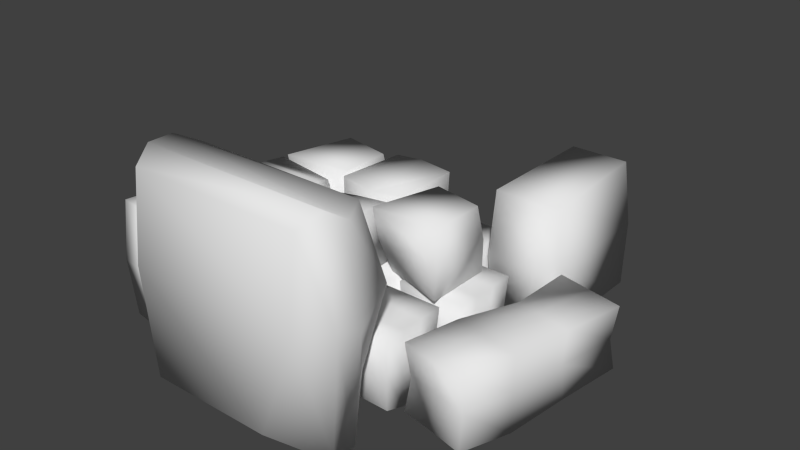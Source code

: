 # Source: Rubble.blend  (saved by Blender 2.73.0; exported with 4.5.12 LTS)
import bpy
from mathutils import Matrix  # noqa: F401  (used for matrix-valued properties, if any)

bpy.ops.wm.read_factory_settings(use_empty=True)
scene = bpy.context.scene
scene.name = 'Scene'

# ---- collections
col_collection_1 = bpy.data.collections.new('Collection 1'); scene.collection.children.link(col_collection_1)

# ---- materials (node trees are filled in below, after node groups)
mat_material = bpy.data.materials.new('Material')
mat_material.alpha_threshold = 0.0
mat_material.use_transparent_shadow = False
mat_material.roughness = 0.5
mat_material.line_color = (0.0, 0.0, 0.0, 1.0)

# ---- material node trees

# ---- world
world_world = bpy.data.worlds.new('World'); scene.world = world_world
world_world.color = (0.05088, 0.05088, 0.05088)
world_world.use_sun_shadow = False
world_world.sun_shadow_jitter_overblur = 0.0
world_world.cycles.sampling_method = 'MANUAL'
world_world.cycles.sample_map_resolution = 256

# ---- meshes
me_cube_016 = bpy.data.meshes.new('Cube.016')
me_cube_016.from_pydata([(0.2512, 0.2512, -0.2512), (0.2512, -0.2512, -0.2512), (-0.174, -0.1494, -0.2272), (-0.181, 0.1314, -0.186), (0.2512, 0.1801, 0.2512), (0.2512, -0.1913, 0.2512), (-0.2512, -0.2512, 0.2512), (-0.1171, 0.2512, 0.2512), (0.2679, 0.2326, -0.0008608), (0.2679, -0.2381, -0.0008608), (-0.2317, -0.2155, 0.01208), (-0.1632, 0.2063, 0.03426), (0.4172, 0.3197, -0.7216), (0.4172, -0.1827, -0.76), (-0.08524, -0.1827, -0.76), (-0.08524, 0.3197, -0.76), (0.4172, 0.3197, -0.2575), (0.4172, -0.1827, -0.2575), (-0.08524, -0.1827, -0.2575), (-0.08524, 0.3197, -0.2575), (0.4172, 0.144, -0.76), (0.4172, -0.02344, -0.8139), (-0.08524, -0.02344, -0.76), (-0.08524, 0.144, -0.6986), (0.4172, 0.144, -0.2575), (0.4172, -0.02344, -0.2575), (-0.08524, -0.02344, -0.2575), (-0.003524, 0.144, -0.2575), (0.1584, 0.2718, -0.764), (0.1631, -0.1822, -0.7548), (0.166, 0.3197, -0.2575), (0.166, -0.1827, -0.2575), (0.166, 0.144, -0.2575), (0.166, -0.02344, -0.2575), (0.1423, 0.1395, -0.7209), (0.1547, -0.02123, -0.7397), (0.402, 0.304, -0.4906), (0.402, -0.1677, -0.5086), (-0.06963, -0.1677, -0.5086), (-0.06963, 0.304, -0.5086), (-0.06963, -0.01815, -0.5086), (-0.03127, 0.1391, -0.4798), (0.402, 0.1391, -0.5086), (0.402, -0.01815, -0.5339), (0.1626, 0.2815, -0.5105), (0.1649, -0.1674, -0.5062), (0.3088, -0.2742, -0.7216), (0.3088, -0.7767, -0.76), (-0.1936, -0.7767, -0.76), (-0.1936, -0.2742, -0.76), (0.3088, -0.2742, -0.2575), (0.3088, -0.7767, -0.2575), (-0.1936, -0.7767, -0.2575), (-0.1936, -0.2742, -0.2575), (0.3088, -0.4499, -0.76), (0.3088, -0.6174, -0.8139), (-0.1936, -0.6174, -0.76), (-0.1936, -0.4499, -0.6986), (0.3088, -0.4499, -0.2575), (0.3088, -0.6174, -0.2575), (-0.1936, -0.6174, -0.2575), (-0.1119, -0.4499, -0.2575), (0.05002, -0.3221, -0.764), (0.05474, -0.7761, -0.7548), (0.05761, -0.2742, -0.2575), (0.05761, -0.7767, -0.2575), (0.05761, -0.4499, -0.2575), (0.05761, -0.6174, -0.2575), (0.03393, -0.4544, -0.7209), (0.04629, -0.6152, -0.7397), (0.2937, -0.29, -0.4906), (0.2937, -0.7616, -0.5086), (-0.178, -0.7616, -0.5086), (-0.178, -0.29, -0.5086), (-0.178, -0.6121, -0.5086), (-0.1396, -0.4549, -0.4798), (0.2937, -0.4549, -0.5086), (0.2937, -0.6121, -0.5339), (0.05427, -0.3125, -0.5105), (0.05648, -0.7614, -0.5062), (0.04892, 0.822, -0.76), (0.04892, 0.3196, -0.76), (-0.2055, 0.3196, -0.76), (-0.2055, 0.822, -0.6699), (0.02141, 0.822, -0.2575), (0.04892, 0.3196, -0.2575), (-0.2055, 0.3196, -0.2575), (-0.2055, 0.822, -0.2575), (0.04509, 0.8433, -0.5097), (0.06001, 0.2983, -0.5097), (-0.216, 0.2983, -0.5097), (-0.1779, 0.7726, -0.4608), (-1.038, 0.8158, -0.7601), (-1.047, 0.2981, -0.7796), (-1.563, 0.2844, -0.76), (-1.512, 0.7215, -0.7539), (-1.061, 0.7868, -0.2575), (-1.061, 0.2844, -0.2575), (-1.563, 0.2844, -0.2575), (-1.563, 0.7868, -0.2575), (-1.061, 0.5954, -0.76), (-1.061, 0.4279, -0.7454), (-1.563, 0.4279, -0.7817), (-1.563, 0.5954, -0.76), (-1.061, 0.5954, -0.2575), (-1.061, 0.4279, -0.2575), (-1.518, 0.4279, -0.2575), (-1.563, 0.5954, -0.2575), (-1.228, 0.7868, -0.76), (-1.396, 0.7868, -0.76), (-1.221, 0.3005, -0.7858), (-1.396, 0.2844, -0.76), (-1.228, 0.7868, -0.2575), (-1.396, 0.7868, -0.2575), (-1.228, 0.2844, -0.2575), (-1.396, 0.3407, -0.2575), (-1.396, 0.5954, -0.2575), (-1.228, 0.5954, -0.2575), (-1.396, 0.4279, -0.2575), (-1.228, 0.4279, -0.2575), (-1.228, 0.5954, -0.7006), (-1.396, 0.5954, -0.76), (-1.228, 0.4279, -0.76), (-1.396, 0.4279, -0.76), (-0.2202, 0.469, -0.2354), (-0.2127, 0.06732, -0.261), (-0.7151, -0.00949, -0.261), (-0.7151, 0.493, -0.183), (-0.2127, 0.493, 0.2415), (-0.2127, -0.009491, 0.2415), (-0.7151, -0.00949, 0.2415), (-0.6664, 0.493, 0.2415), (-0.4639, 0.5068, -0.2748), (-0.4639, -0.02332, -0.2748), (-0.4639, 0.5068, 0.2553), (-0.4639, -0.02332, 0.2067), (-0.7376, 0.493, -0.2512), (-0.7376, -0.00949, -0.2512), (-1.163, 0.09237, -0.2272), (-1.17, 0.3731, -0.186), (-0.7376, 0.4219, 0.2512), (-0.7376, 0.05042, 0.2512), (-1.24, -0.00949, 0.2512), (-1.106, 0.493, 0.2512), (-0.7209, 0.4743, -0.0008608), (-0.7209, 0.003672, -0.0008608), (-1.221, 0.02626, 0.01208), (-1.152, 0.4481, 0.03426), (-0.7376, -0.05331, -0.2512), (-0.7376, -0.5558, -0.204), (-1.176, -0.544, -0.2491), (-1.24, -0.09823, -0.2512), (-0.8186, -0.05331, 0.2), (-0.7985, -0.5484, 0.2517), (-1.254, -0.5033, 0.2554), (-1.24, -0.05331, 0.2512), (-0.7232, -0.216, -0.2657), (-0.7232, -0.3931, -0.2657), (-1.255, -0.3931, -0.2075), (-1.255, -0.216, -0.2657), (-0.7569, -0.216, 0.2657), (-0.7754, -0.3931, 0.2657), (-1.24, -0.398, 0.2771), (-1.255, -0.216, 0.2657), (-0.2701, -0.08958, -0.215), (-0.2701, -0.4683, -0.215), (-0.6342, -0.5195, -0.215), (-0.7, -0.08958, -0.215), (-0.2701, -0.08958, 0.215), (-0.2718, -0.5038, 0.2257), (-0.7, -0.5195, 0.215), (-0.7, -0.2047, 0.215), (-0.4851, -0.08958, -0.215), (-0.4851, -0.4806, -0.215), (-0.4851, -0.1338, 0.215), (-0.4851, -0.5195, 0.215), (-0.2701, -0.3045, -0.215), (-0.6644, -0.3045, -0.215), (-0.3122, -0.3045, 0.215), (-0.7, -0.3045, 0.1869), (-0.4851, -0.3375, 0.215), (-0.4851, -0.3045, -0.215), (-0.2241, -0.2803, -0.76), (-0.2916, -0.7563, -0.7595), (-0.7195, -0.732, -0.6999), (-0.7266, -0.2803, -0.76), (-0.2241, -0.2803, -0.2575), (-0.2241, -0.7827, -0.2575), (-0.7266, -0.7827, -0.2575), (-0.7266, -0.2803, -0.2575), (-0.3581, -0.2803, -0.76), (-0.5256, -0.2803, -0.76), (-0.3581, -0.7827, -0.76), (-0.5256, -0.7827, -0.6449), (-0.3581, -0.2803, -0.2575), (-0.5256, -0.2803, -0.2575), (-0.3884, -0.7827, -0.2575), (-0.5256, -0.7827, -0.2575), (-0.2384, -0.5315, -0.7447), (-0.7103, -0.5315, -0.7447), (-0.2384, -0.5315, -0.2728), (-0.7103, -0.5315, -0.2728), (-0.3642, -0.5315, -0.2728), (-0.5215, -0.5315, -0.2728), (-0.3642, -0.5315, -0.7447), (-0.5215, -0.5315, -0.7447), (-0.7428, -0.2513, -0.7601), (-0.7511, -0.769, -0.7796), (-1.267, -0.7827, -0.76), (-1.216, -0.3456, -0.7539), (-0.7649, -0.2803, -0.2575), (-0.7649, -0.7827, -0.2575), (-1.267, -0.7827, -0.2575), (-1.267, -0.2803, -0.2575), (-0.7649, -0.4717, -0.76), (-0.7649, -0.6392, -0.7454), (-1.267, -0.6392, -0.7817), (-1.267, -0.4717, -0.76), (-0.7649, -0.4717, -0.2575), (-0.7649, -0.6392, -0.2575), (-1.222, -0.6392, -0.2575), (-1.267, -0.4717, -0.2575), (-0.9324, -0.2803, -0.76), (-1.1, -0.2803, -0.76), (-0.9253, -0.7666, -0.7858), (-1.1, -0.7827, -0.76), (-0.9324, -0.2803, -0.2575), (-1.1, -0.2803, -0.2575), (-0.9324, -0.7827, -0.2575), (-1.1, -0.7264, -0.2575), (-1.1, -0.4717, -0.2575), (-0.9324, -0.4717, -0.2575), (-1.1, -0.6392, -0.2575), (-0.9324, -0.6392, -0.2575), (-0.9324, -0.4717, -0.7006), (-1.1, -0.4717, -0.76), (-0.9324, -0.6392, -0.76), (-1.1, -0.6392, -0.76), (-0.7649, 0.2528, -0.7216), (-0.7649, -0.2496, -0.76), (-1.267, -0.2496, -0.76), (-1.267, 0.2528, -0.76), (-0.7649, 0.2528, -0.2575), (-0.7649, -0.2496, -0.2575), (-1.267, -0.2496, -0.2575), (-1.267, 0.2528, -0.2575), (-0.7649, 0.07719, -0.76), (-0.7649, -0.09029, -0.8139), (-1.267, -0.09029, -0.76), (-1.267, 0.07719, -0.6986), (-0.7649, 0.07719, -0.2575), (-0.7649, -0.09029, -0.2575), (-1.267, -0.09029, -0.2575), (-1.186, 0.07719, -0.2575), (-1.024, 0.205, -0.764), (-1.019, -0.249, -0.7548), (-1.016, 0.2528, -0.2575), (-1.016, -0.2496, -0.2575), (-1.016, 0.07719, -0.2575), (-1.016, -0.09029, -0.2575), (-1.04, 0.07264, -0.7209), (-1.027, -0.08808, -0.7397), (-0.7801, 0.2371, -0.4906), (-0.7801, -0.2346, -0.5086), (-1.252, -0.2346, -0.5086), (-1.252, 0.2371, -0.5086), (-1.252, -0.08501, -0.5086), (-1.213, 0.07221, -0.4798), (-0.7801, 0.07221, -0.5086), (-0.7801, -0.08501, -0.5339), (-1.019, 0.2146, -0.5105), (-1.017, -0.2343, -0.5062), (-0.7766, 0.7841, -0.76), (-0.7766, 0.2816, -0.76), (-1.031, 0.2816, -0.76), (-1.031, 0.7841, -0.6699), (-0.8041, 0.7841, -0.2575), (-0.7766, 0.2816, -0.2575), (-1.031, 0.2816, -0.2575), (-1.031, 0.7841, -0.2575), (-0.7805, 0.8054, -0.5097), (-0.7655, 0.2603, -0.5097), (-1.042, 0.2603, -0.5097), (-1.003, 0.7347, -0.4608), (-0.23, 0.7841, -0.7524), (-0.23, 0.2816, -0.7524), (-0.7324, 0.2816, -0.7524), (-0.7324, 0.7841, -0.8097), (-0.2622, 0.7841, -0.3763), (-0.2454, 0.4124, -0.424), (-0.7324, 0.2816, -0.3763), (-0.6634, 0.7841, -0.3763), (-0.4812, 0.7556, -0.731), (-0.4812, 0.3102, -0.731), (-0.4812, 0.7404, -0.3977), (-0.4812, 0.3102, -0.3205), (-0.1357, 0.2684, -0.6434), (-0.2726, -0.234, -0.76), (-0.6381, -0.234, -0.76), (-0.6381, 0.2684, -0.76), (-0.1357, 0.2684, -0.2575), (-0.1357, -0.234, -0.2575), (-0.6381, -0.234, -0.2575), (-0.6381, 0.2684, -0.2575), (-0.1071, 0.1104, -0.7885), (-0.1071, -0.07604, -0.7885), (-0.6768, -0.05907, -0.7666), (-0.6666, 0.1104, -0.6312), (-0.1071, 0.1104, -0.271), (-0.1071, -0.07604, -0.229), (-0.6666, -0.07604, -0.229), (-0.6666, 0.1104, -0.229)], [], [(0, 1, 2, 3), (4, 7, 6, 5), (8, 4, 5, 9), (9, 5, 6, 10), (10, 6, 7, 11), (8, 0, 3, 11), (4, 8, 11, 7), (2, 10, 11, 3), (1, 9, 10, 2), (0, 8, 9, 1), (35, 29, 14, 22), (33, 26, 18, 31), (43, 25, 17, 37), (45, 31, 18, 38), (41, 27, 19, 39), (44, 28, 15, 39), (38, 18, 26, 40), (40, 26, 27, 41), (36, 16, 24, 42), (42, 24, 25, 43), (30, 19, 27, 32), (32, 27, 26, 33), (28, 34, 23, 15), (34, 35, 22, 23), (20, 21, 35, 34), (12, 20, 34, 28), (24, 32, 33, 25), (16, 30, 32, 24), (36, 12, 28, 44), (37, 17, 31, 45), (25, 33, 31, 17), (21, 13, 29, 35), (13, 37, 45, 29), (16, 36, 44, 30), (20, 42, 43, 21), (12, 36, 42, 20), (22, 40, 41, 23), (14, 38, 40, 22), (30, 44, 39, 19), (23, 41, 39, 15), (29, 45, 38, 14), (21, 43, 37, 13), (69, 63, 48, 56), (67, 60, 52, 65), (77, 59, 51, 71), (79, 65, 52, 72), (75, 61, 53, 73), (78, 62, 49, 73), (72, 52, 60, 74), (74, 60, 61, 75), (70, 50, 58, 76), (76, 58, 59, 77), (64, 53, 61, 66), (66, 61, 60, 67), (62, 68, 57, 49), (68, 69, 56, 57), (54, 55, 69, 68), (46, 54, 68, 62), (58, 66, 67, 59), (50, 64, 66, 58), (70, 46, 62, 78), (71, 51, 65, 79), (59, 67, 65, 51), (55, 47, 63, 69), (47, 71, 79, 63), (50, 70, 78, 64), (54, 76, 77, 55), (46, 70, 76, 54), (56, 74, 75, 57), (48, 72, 74, 56), (64, 78, 73, 53), (57, 75, 73, 49), (63, 79, 72, 48), (55, 77, 71, 47), (80, 81, 82, 83), (84, 87, 86, 85), (88, 84, 85, 89), (89, 85, 86, 90), (90, 86, 87, 91), (88, 80, 83, 91), (84, 88, 91, 87), (82, 90, 91, 83), (81, 89, 90, 82), (80, 88, 89, 81), (123, 111, 94, 102), (118, 106, 98, 115), (101, 105, 97, 93), (111, 115, 98, 94), (103, 107, 99, 95), (113, 109, 95, 99), (94, 98, 106, 102), (102, 106, 107, 103), (92, 96, 104, 100), (100, 104, 105, 101), (113, 99, 107, 116), (116, 107, 106, 118), (109, 121, 103, 95), (121, 123, 102, 103), (100, 101, 122, 120), (120, 122, 123, 121), (92, 100, 120, 108), (108, 120, 121, 109), (104, 117, 119, 105), (117, 116, 118, 119), (96, 112, 117, 104), (112, 113, 116, 117), (96, 92, 108, 112), (112, 108, 109, 113), (93, 97, 114, 110), (110, 114, 115, 111), (105, 119, 114, 97), (119, 118, 115, 114), (101, 93, 110, 122), (122, 110, 111, 123), (132, 133, 126, 127), (134, 131, 130, 135), (124, 128, 129, 125), (133, 135, 130, 126), (126, 130, 131, 127), (134, 132, 127, 131), (128, 124, 132, 134), (125, 129, 135, 133), (128, 134, 135, 129), (124, 125, 133, 132), (136, 137, 138, 139), (140, 143, 142, 141), (144, 140, 141, 145), (145, 141, 142, 146), (146, 142, 143, 147), (144, 136, 139, 147), (140, 144, 147, 143), (138, 146, 147, 139), (137, 145, 146, 138), (136, 144, 145, 137), (157, 149, 150, 158), (161, 162, 154, 153), (157, 161, 153, 149), (149, 153, 154, 150), (159, 163, 155, 151), (152, 148, 151, 155), (150, 154, 162, 158), (158, 162, 163, 159), (148, 152, 160, 156), (156, 160, 161, 157), (152, 155, 163, 160), (160, 163, 162, 161), (148, 156, 159, 151), (156, 157, 158, 159), (181, 173, 166, 177), (180, 179, 170, 175), (176, 178, 169, 165), (173, 175, 170, 166), (177, 179, 171, 167), (174, 172, 167, 171), (168, 164, 172, 174), (165, 169, 175, 173), (178, 180, 175, 169), (176, 165, 173, 181), (164, 176, 181, 172), (168, 174, 180, 178), (166, 170, 179, 177), (164, 168, 178, 176), (174, 171, 179, 180), (172, 181, 177, 167), (205, 193, 184, 199), (203, 201, 188, 197), (198, 200, 187, 183), (193, 197, 188, 184), (199, 201, 189, 185), (195, 191, 185, 189), (186, 182, 190, 194), (194, 190, 191, 195), (183, 187, 196, 192), (192, 196, 197, 193), (200, 202, 196, 187), (202, 203, 197, 196), (198, 183, 192, 204), (204, 192, 193, 205), (190, 204, 205, 191), (182, 198, 204, 190), (194, 195, 203, 202), (186, 194, 202, 200), (184, 188, 201, 199), (182, 186, 200, 198), (195, 189, 201, 203), (191, 205, 199, 185), (237, 225, 208, 216), (232, 220, 212, 229), (215, 219, 211, 207), (225, 229, 212, 208), (217, 221, 213, 209), (227, 223, 209, 213), (208, 212, 220, 216), (216, 220, 221, 217), (206, 210, 218, 214), (214, 218, 219, 215), (227, 213, 221, 230), (230, 221, 220, 232), (223, 235, 217, 209), (235, 237, 216, 217), (214, 215, 236, 234), (234, 236, 237, 235), (206, 214, 234, 222), (222, 234, 235, 223), (218, 231, 233, 219), (231, 230, 232, 233), (210, 226, 231, 218), (226, 227, 230, 231), (210, 206, 222, 226), (226, 222, 223, 227), (207, 211, 228, 224), (224, 228, 229, 225), (219, 233, 228, 211), (233, 232, 229, 228), (215, 207, 224, 236), (236, 224, 225, 237), (261, 255, 240, 248), (259, 252, 244, 257), (269, 251, 243, 263), (271, 257, 244, 264), (267, 253, 245, 265), (270, 254, 241, 265), (264, 244, 252, 266), (266, 252, 253, 267), (262, 242, 250, 268), (268, 250, 251, 269), (256, 245, 253, 258), (258, 253, 252, 259), (254, 260, 249, 241), (260, 261, 248, 249), (246, 247, 261, 260), (238, 246, 260, 254), (250, 258, 259, 251), (242, 256, 258, 250), (262, 238, 254, 270), (263, 243, 257, 271), (251, 259, 257, 243), (247, 239, 255, 261), (239, 263, 271, 255), (242, 262, 270, 256), (246, 268, 269, 247), (238, 262, 268, 246), (248, 266, 267, 249), (240, 264, 266, 248), (256, 270, 265, 245), (249, 267, 265, 241), (255, 271, 264, 240), (247, 269, 263, 239), (272, 273, 274, 275), (276, 279, 278, 277), (280, 276, 277, 281), (281, 277, 278, 282), (282, 278, 279, 283), (280, 272, 275, 283), (276, 280, 283, 279), (274, 282, 283, 275), (273, 281, 282, 274), (272, 280, 281, 273), (292, 293, 286, 287), (294, 291, 290, 295), (284, 288, 289, 285), (293, 295, 290, 286), (286, 290, 291, 287), (294, 292, 287, 291), (288, 284, 292, 294), (285, 289, 295, 293), (288, 294, 295, 289), (284, 285, 293, 292), (305, 297, 298, 306), (309, 310, 302, 301), (305, 309, 301, 297), (297, 301, 302, 298), (307, 311, 303, 299), (300, 296, 299, 303), (298, 302, 310, 306), (306, 310, 311, 307), (296, 300, 308, 304), (304, 308, 309, 305), (300, 303, 311, 308), (308, 311, 310, 309), (296, 304, 307, 299), (304, 305, 306, 307)])
me_cube_016.polygons.foreach_set('use_smooth', [True] * 282)
me_cube_016.materials.append(mat_material)
me_cube_016.use_remesh_preserve_volume = False
me_cube_016.use_remesh_preserve_attributes = False
me_cube_016.use_mirror_vertex_groups = False
me_cube_016.update()
me_cube_020 = bpy.data.meshes.new('Cube.020')
me_cube_020.from_pydata([(0.2036, 0.4543, -0.4416), (0.04745, -0.4955, -0.4416), (-0.2036, -0.4543, -0.4416), (-0.04745, 0.4955, -0.2832), (0.1765, 0.4587, 0.4416), (0.04745, -0.4955, 0.4416), (-0.2036, -0.4543, 0.4416), (-0.04745, 0.4955, 0.4416), (0.2065, 0.4952, -0.00168), (0.05176, -0.5376, -0.00168), (-0.2206, -0.4928, -0.00168), (-0.03553, 0.3977, 0.0842), (2.691, 1.032, -0.4128), (2.417, -0.2384, -0.4512), (1.926, -0.1324, -0.4512), (2.2, 1.138, -0.4512), (2.691, 1.032, 0.05126), (2.417, -0.2384, 0.05126), (1.926, -0.1324, 0.05126), (2.2, 1.138, 0.05126), (2.596, 0.5879, -0.4512), (2.504, 0.1644, -0.5051), (2.013, 0.2704, -0.4512), (2.104, 0.6939, -0.3898), (2.596, 0.5879, 0.05126), (2.504, 0.1644, 0.05126), (2.013, 0.2704, 0.05126), (2.184, 0.6767, 0.05126), (2.412, 0.9655, -0.4553), (2.169, -0.1834, -0.4461), (2.446, 1.085, 0.05126), (2.172, -0.1854, 0.05126), (2.35, 0.6409, 0.05126), (2.259, 0.2174, 0.05126), (2.324, 0.6344, -0.4121), (2.249, 0.2254, -0.431), (2.668, 0.9954, -0.1818), (2.41, -0.1972, -0.1998), (1.949, -0.09761, -0.1998), (2.207, 1.095, -0.1998), (2.031, 0.2805, -0.1998), (2.154, 0.6699, -0.171), (2.578, 0.5785, -0.1998), (2.492, 0.181, -0.2251), (2.422, 0.9891, -0.2017), (2.179, -0.1464, -0.1974)], [], [(0, 1, 2, 3), (4, 7, 6, 5), (8, 4, 5, 9), (9, 5, 6, 10), (10, 6, 7, 11), (8, 0, 3, 11), (4, 8, 11, 7), (2, 10, 11, 3), (1, 9, 10, 2), (0, 8, 9, 1), (35, 29, 14, 22), (33, 26, 18, 31), (43, 25, 17, 37), (45, 31, 18, 38), (41, 27, 19, 39), (44, 28, 15, 39), (38, 18, 26, 40), (40, 26, 27, 41), (36, 16, 24, 42), (42, 24, 25, 43), (30, 19, 27, 32), (32, 27, 26, 33), (28, 34, 23, 15), (34, 35, 22, 23), (20, 21, 35, 34), (12, 20, 34, 28), (24, 32, 33, 25), (16, 30, 32, 24), (36, 12, 28, 44), (37, 17, 31, 45), (25, 33, 31, 17), (21, 13, 29, 35), (13, 37, 45, 29), (16, 36, 44, 30), (20, 42, 43, 21), (12, 36, 42, 20), (22, 40, 41, 23), (14, 38, 40, 22), (30, 44, 39, 19), (23, 41, 39, 15), (29, 45, 38, 14), (21, 43, 37, 13)])
me_cube_020.polygons.foreach_set('use_smooth', [True] * 42)
me_cube_020.materials.append(mat_material)
me_cube_020.use_remesh_preserve_volume = False
me_cube_020.use_remesh_preserve_attributes = False
me_cube_020.use_mirror_vertex_groups = False
me_cube_020.update()
me_cube_017 = bpy.data.meshes.new('Cube.017')
me_cube_017.from_pydata([(0.9724, 2.742, -0.7714), (0.9724, 1.784, -0.7714), (0.4876, 1.784, -0.7714), (0.4876, 2.742, -0.5998), (0.92, 2.742, 0.1859), (0.9724, 1.784, 0.1859), (0.4876, 1.784, 0.1859), (0.4876, 2.742, 0.1859), (0.9651, 2.782, -0.2946), (0.9936, 1.744, -0.2946), (0.4676, 1.744, -0.2946), (0.5403, 2.647, -0.2015), (0.6374, 0.2512, -0.3918), (0.2899, -0.2512, -0.7307), (-0.6374, -0.2512, -0.7307), (-0.6374, 0.2512, -0.7307), (0.6374, 0.2512, 0.7307), (0.6374, -0.2512, 0.7307), (-0.6374, -0.2512, 0.7307), (-0.6374, 0.2512, 0.7307), (0.7097, 0.09324, -0.8136), (0.7097, -0.09324, -0.8136), (-0.7354, -0.07628, -0.7499), (-0.7097, 0.09324, -0.3561), (0.7097, 0.09324, 0.6915), (0.7097, -0.09324, 0.8136), (-0.7097, -0.09324, 0.8136), (-0.7097, 0.09324, 0.8136), (0.6991, 0.4081, 0.1587), (0.6043, -0.2752, 0.06624), (-0.6969, -0.2752, 0.06624), (-0.6969, 0.2751, 0.06624), (-0.7831, -0.09754, 0.1292), (-0.7761, 0.1021, 0.2366), (0.7783, 0.1021, 0.01137), (0.7783, -0.1022, 0.1118)], [], [(0, 1, 2, 3), (4, 7, 6, 5), (8, 4, 5, 9), (9, 5, 6, 10), (10, 6, 7, 11), (8, 0, 3, 11), (4, 8, 11, 7), (2, 10, 11, 3), (1, 9, 10, 2), (0, 8, 9, 1), (21, 13, 14, 22), (25, 26, 18, 17), (35, 25, 17, 29), (29, 17, 18, 30), (33, 27, 19, 31), (28, 12, 15, 31), (30, 18, 26, 32), (32, 26, 27, 33), (28, 16, 24, 34), (34, 24, 25, 35), (16, 19, 27, 24), (24, 27, 26, 25), (12, 20, 23, 15), (20, 21, 22, 23), (20, 34, 35, 21), (12, 28, 34, 20), (22, 32, 33, 23), (14, 30, 32, 22), (16, 28, 31, 19), (23, 33, 31, 15), (13, 29, 30, 14), (21, 35, 29, 13)])
me_cube_017.polygons.foreach_set('use_smooth', [True] * 32)
me_cube_017.materials.append(mat_material)
me_cube_017.use_remesh_preserve_volume = False
me_cube_017.use_remesh_preserve_attributes = False
me_cube_017.use_mirror_vertex_groups = False
me_cube_017.update()

# ---- objects
ob_pileofrubble = bpy.data.objects.new('pileOfRubble', me_cube_016)
ob_mediumrubble = bpy.data.objects.new('mediumRubble', me_cube_020)
ob_bigrubble = bpy.data.objects.new('bigRubble', me_cube_017)

# ---- transforms, parenting, visibility, modifiers, constraints
ob_pileofrubble.location = (0.3869, -0.0172, 0.7665)
ob_pileofrubble.lock_rotations_4d = False
ob_pileofrubble.empty_display_type = 'ARROWS'
ob_pileofrubble.lineart.crease_threshold = 0.0
ob_mediumrubble.parent = ob_pileofrubble
ob_mediumrubble.matrix_parent_inverse = Matrix(((1.0, 0.0, 0.0, -0.3869), (0.0, 1.0, 0.0, 0.0172), (0.0, 0.0, 1.0, -0.7665), (0.0, 0.0, 0.0, 1.0)))
ob_mediumrubble.location = (-1.144, -0.5978, 0.4577)
ob_mediumrubble.lock_rotations_4d = False
ob_mediumrubble.empty_display_type = 'ARROWS'
ob_mediumrubble.lineart.crease_threshold = 0.0
ob_bigrubble.parent = ob_pileofrubble
ob_bigrubble.matrix_parent_inverse = Matrix(((1.0, 0.0, 0.0, -0.3869), (0.0, 1.0, 0.0, 0.0172), (0.0, 0.0, 1.0, -0.7665), (0.0, 0.0, 0.0, 1.0)))
ob_bigrubble.location = (2.98e-08, -1.199, 0.7459)
ob_bigrubble.lock_rotations_4d = False
ob_bigrubble.empty_display_type = 'ARROWS'
ob_bigrubble.lineart.crease_threshold = 0.0

# ---- collection membership
col_collection_1.objects.link(ob_pileofrubble)
col_collection_1.objects.link(ob_mediumrubble)
col_collection_1.objects.link(ob_bigrubble)

# ---- scene / render settings (as saved in the file)
scene.frame_start = 1; scene.frame_end = 250; scene.frame_set(1)
scene.render.engine = 'BLENDER_EEVEE_NEXT'
scene.render.resolution_percentage = 50
scene.render.dither_intensity = 0.0
scene.cycles.use_denoising = False
scene.cycles.samples = 10
scene.cycles.sampling_pattern = 'TABULATED_SOBOL'
scene.cycles.light_sampling_threshold = 0.0
scene.cycles.use_adaptive_sampling = False
scene.cycles.use_light_tree = False
scene.cycles.blur_glossy = 0.0
scene.cycles.pixel_filter_type = 'GAUSSIAN'
scene.cycles.sample_clamp_indirect = 0.0
scene.view_settings.view_transform = 'Standard'
bpy.context.view_layer.update()

# ---- added for rendering (the .blend has no active camera and no usable light): camera, sun
cam_auto = bpy.data.cameras.new('AutoCamera')
cam_auto.lens = 50.0
cam_auto.sensor_width = 36.0
cam_auto.clip_end = 1000.0
ob_auto_camera = bpy.data.objects.new('AutoCamera', cam_auto)
scene.collection.objects.link(ob_auto_camera)
ob_auto_camera.location = (4.27779, -4.9692, 4.09524)
ob_auto_camera.rotation_euler = (1.09748, -7.21219e-08, 0.694738)
scene.camera = ob_auto_camera
light_auto_sun = bpy.data.lights.new('AutoSun', 'SUN')
light_auto_sun.energy = 3.0
light_auto_sun.angle = 0.0523599
ob_auto_sun = bpy.data.objects.new('AutoSun', light_auto_sun)
scene.collection.objects.link(ob_auto_sun)
ob_auto_sun.rotation_euler = (0.872665, 0.174533, 0.523599)
bpy.context.view_layer.update()
